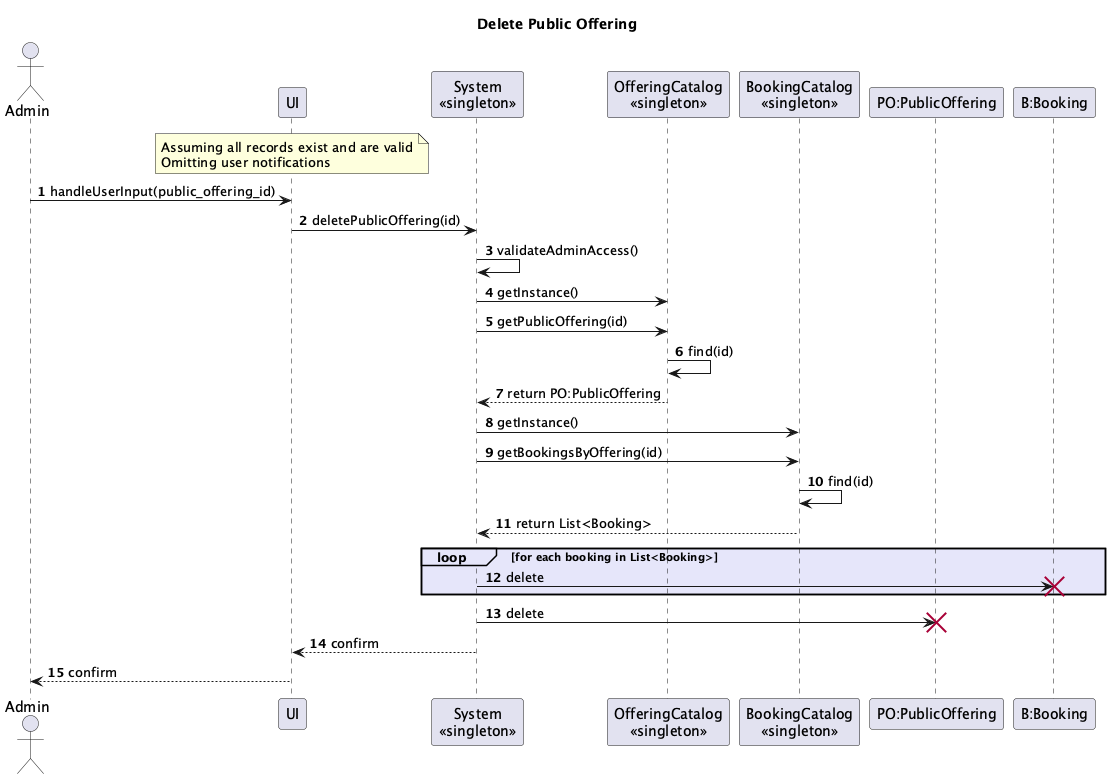

The diagram above was rendered by PlantUML. Its source (embedded in the PNG):
@startuml
actor Admin
participant UI
participant "System\n<<singleton>>" as System
participant "OfferingCatalog\n<<singleton>>" as OfferingCatalog
participant "BookingCatalog\n<<singleton>>" as BookingCatalog
participant "PO:PublicOffering" as PublicOffering
participant "B:Booking" as Booking

title Delete Public Offering

note over UI
Assuming all records exist and are valid
Omitting user notifications
end note

autonumber

Admin -> UI: handleUserInput(public_offering_id)
UI -> System: deletePublicOffering(id)

System -> System: validateAdminAccess()
System -> OfferingCatalog: getInstance()
System -> OfferingCatalog: getPublicOffering(id)
OfferingCatalog -> OfferingCatalog: find(id)
OfferingCatalog --> System: return PO:PublicOffering

System -> BookingCatalog: getInstance()
System -> BookingCatalog: getBookingsByOffering(id)
BookingCatalog -> BookingCatalog: find(id)
BookingCatalog --> System: return List<Booking>

loop#e6e6fa #e6e6fa for each booking in List<Booking>
    System -> Booking !!: delete
end

System -> PublicOffering !!: delete
System --> UI: confirm
UI --> Admin: confirm
@enduml